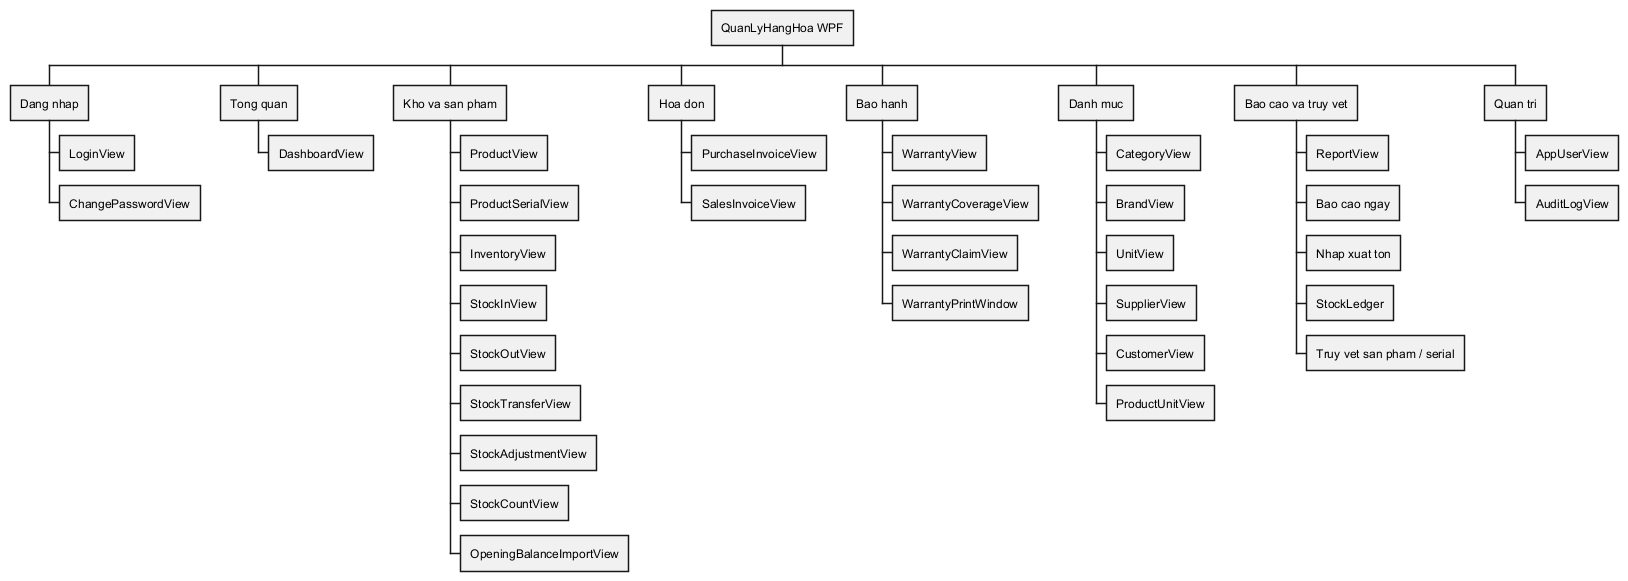

The diagram above was rendered by PlantUML. Its source (embedded in the PNG):
@startwbs Sitemap_ManHinh
* QuanLyHangHoa WPF
** Dang nhap
*** LoginView
*** ChangePasswordView
** Tong quan
*** DashboardView
** Kho va san pham
*** ProductView
*** ProductSerialView
*** InventoryView
*** StockInView
*** StockOutView
*** StockTransferView
*** StockAdjustmentView
*** StockCountView
*** OpeningBalanceImportView
** Hoa don
*** PurchaseInvoiceView
*** SalesInvoiceView
** Bao hanh
*** WarrantyView
*** WarrantyCoverageView
*** WarrantyClaimView
*** WarrantyPrintWindow
** Danh muc
*** CategoryView
*** BrandView
*** UnitView
*** SupplierView
*** CustomerView
*** ProductUnitView
** Bao cao va truy vet
*** ReportView
*** Bao cao ngay
*** Nhap xuat ton
*** StockLedger
*** Truy vet san pham / serial
** Quan tri
*** AppUserView
*** AuditLogView
@endwbs